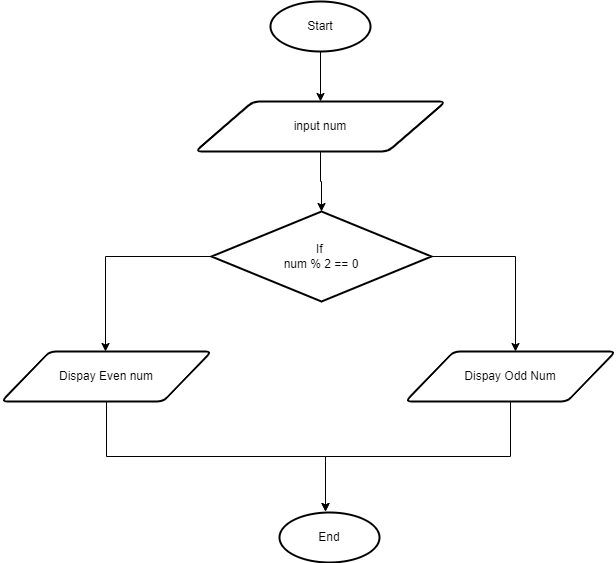

The diagram above was exported from draw.io. Its source (the exported page's mxGraphModel, read from the mxfile embedded in the PNG):
<mxGraphModel dx="868" dy="553" grid="1" gridSize="10" guides="1" tooltips="1" connect="1" arrows="1" fold="1" page="1" pageScale="1" pageWidth="850" pageHeight="1100" math="0" shadow="0">
  <root>
    <mxCell id="0" />
    <mxCell id="1" parent="0" />
    <mxCell id="xrD2AVcUnWDRDyqYssrw-13" value="" style="edgeStyle=orthogonalEdgeStyle;rounded=0;orthogonalLoop=1;jettySize=auto;html=1;" parent="1" source="xrD2AVcUnWDRDyqYssrw-2" target="xrD2AVcUnWDRDyqYssrw-7" edge="1">
      <mxGeometry relative="1" as="geometry" />
    </mxCell>
    <mxCell id="xrD2AVcUnWDRDyqYssrw-2" value="Start" style="strokeWidth=2;html=1;shape=mxgraph.flowchart.start_1;whiteSpace=wrap;" parent="1" vertex="1">
      <mxGeometry x="375" y="220" width="100" height="50" as="geometry" />
    </mxCell>
    <mxCell id="xrD2AVcUnWDRDyqYssrw-9" style="edgeStyle=orthogonalEdgeStyle;rounded=0;orthogonalLoop=1;jettySize=auto;html=1;exitX=0.5;exitY=1;exitDx=0;exitDy=0;" parent="1" source="xrD2AVcUnWDRDyqYssrw-3" edge="1">
      <mxGeometry relative="1" as="geometry">
        <mxPoint x="430" y="730" as="targetPoint" />
      </mxGeometry>
    </mxCell>
    <mxCell id="xrD2AVcUnWDRDyqYssrw-3" value="Dispay Eve&lt;span style=&quot;color: rgba(0 , 0 , 0 , 0) ; font-family: monospace ; font-size: 0px&quot;&gt;%3CmxGraphModel%3E%3Croot%3E%3CmxCell%20id%3D%220%22%2F%3E%3CmxCell%20id%3D%221%22%20parent%3D%220%22%2F%3E%3CmxCell%20id%3D%222%22%20value%3D%22input%20num%22%20style%3D%22shape%3Dparallelogram%3Bhtml%3D1%3BstrokeWidth%3D2%3Bperimeter%3DparallelogramPerimeter%3BwhiteSpace%3Dwrap%3Brounded%3D1%3BarcSize%3D12%3Bsize%3D0.23%3B%22%20vertex%3D%221%22%20parent%3D%221%22%3E%3CmxGeometry%20x%3D%22100%22%20y%3D%22580%22%20width%3D%22250%22%20height%3D%2250%22%20as%3D%22geometry%22%2F%3E%3C%2FmxCell%3E%3C%2Froot%3E%3C%2FmxGraphModel%3E&lt;/span&gt;n num" style="shape=parallelogram;html=1;strokeWidth=2;perimeter=parallelogramPerimeter;whiteSpace=wrap;rounded=1;arcSize=12;size=0.23;" parent="1" vertex="1">
      <mxGeometry x="106" y="570" width="210" height="50" as="geometry" />
    </mxCell>
    <mxCell id="xrD2AVcUnWDRDyqYssrw-5" style="edgeStyle=orthogonalEdgeStyle;rounded=0;orthogonalLoop=1;jettySize=auto;html=1;exitX=0;exitY=0.5;exitDx=0;exitDy=0;exitPerimeter=0;" parent="1" source="xrD2AVcUnWDRDyqYssrw-4" edge="1">
      <mxGeometry relative="1" as="geometry">
        <mxPoint x="210" y="570" as="targetPoint" />
      </mxGeometry>
    </mxCell>
    <mxCell id="xrD2AVcUnWDRDyqYssrw-6" style="edgeStyle=orthogonalEdgeStyle;rounded=0;orthogonalLoop=1;jettySize=auto;html=1;exitX=1;exitY=0.5;exitDx=0;exitDy=0;exitPerimeter=0;" parent="1" source="xrD2AVcUnWDRDyqYssrw-4" edge="1">
      <mxGeometry relative="1" as="geometry">
        <mxPoint x="620" y="570" as="targetPoint" />
      </mxGeometry>
    </mxCell>
    <mxCell id="xrD2AVcUnWDRDyqYssrw-4" value="If &lt;br&gt;num % 2 == 0" style="strokeWidth=2;html=1;shape=mxgraph.flowchart.decision;whiteSpace=wrap;" parent="1" vertex="1">
      <mxGeometry x="316" y="430" width="220" height="90" as="geometry" />
    </mxCell>
    <mxCell id="xrD2AVcUnWDRDyqYssrw-12" value="" style="edgeStyle=orthogonalEdgeStyle;rounded=0;orthogonalLoop=1;jettySize=auto;html=1;" parent="1" source="xrD2AVcUnWDRDyqYssrw-7" target="xrD2AVcUnWDRDyqYssrw-4" edge="1">
      <mxGeometry relative="1" as="geometry" />
    </mxCell>
    <mxCell id="xrD2AVcUnWDRDyqYssrw-7" value="input num" style="shape=parallelogram;html=1;strokeWidth=2;perimeter=parallelogramPerimeter;whiteSpace=wrap;rounded=1;arcSize=12;size=0.23;" parent="1" vertex="1">
      <mxGeometry x="300" y="320" width="250" height="50" as="geometry" />
    </mxCell>
    <mxCell id="xrD2AVcUnWDRDyqYssrw-10" style="edgeStyle=orthogonalEdgeStyle;rounded=0;orthogonalLoop=1;jettySize=auto;html=1;exitX=0.5;exitY=1;exitDx=0;exitDy=0;" parent="1" source="xrD2AVcUnWDRDyqYssrw-8" edge="1">
      <mxGeometry relative="1" as="geometry">
        <mxPoint x="430" y="730" as="targetPoint" />
      </mxGeometry>
    </mxCell>
    <mxCell id="xrD2AVcUnWDRDyqYssrw-8" value="Dispay Odd Num&lt;span style=&quot;color: rgba(0 , 0 , 0 , 0) ; font-family: monospace ; font-size: 0px&quot;&gt;%3CmxGraphModel%3E%3Croot%3E%3CmxCell%20id%3D%220%22%2F%3E%3CmxCell%20id%3D%221%22%20parent%3D%220%22%2F%3E%3CmxCell%20id%3D%222%22%20value%3D%22input%20num%22%20style%3D%22shape%3Dparallelogram%3Bhtml%3D1%3BstrokeWidth%3D2%3Bperimeter%3DparallelogramPerimeter%3BwhiteSpace%3Dwrap%3Brounded%3D1%3BarcSize%3D12%3Bsize%3D0.23%3B%22%20vertex%3D%221%22%20parent%3D%221%22%3E%3CmxGeometry%20x%3D%22100%22%20y%3D%22580%22%20width%3D%22250%22%20height%3D%2250%22%20as%3D%22geometry%22%2F%3E%3C%2FmxCell%3E%3C%2Froot%3E%3C%2FmxGraphM&lt;/span&gt;" style="shape=parallelogram;html=1;strokeWidth=2;perimeter=parallelogramPerimeter;whiteSpace=wrap;rounded=1;arcSize=12;size=0.23;" parent="1" vertex="1">
      <mxGeometry x="510" y="570" width="210" height="50" as="geometry" />
    </mxCell>
    <mxCell id="xrD2AVcUnWDRDyqYssrw-11" value="End" style="strokeWidth=2;html=1;shape=mxgraph.flowchart.start_1;whiteSpace=wrap;" parent="1" vertex="1">
      <mxGeometry x="384" y="731" width="100" height="50" as="geometry" />
    </mxCell>
  </root>
</mxGraphModel>